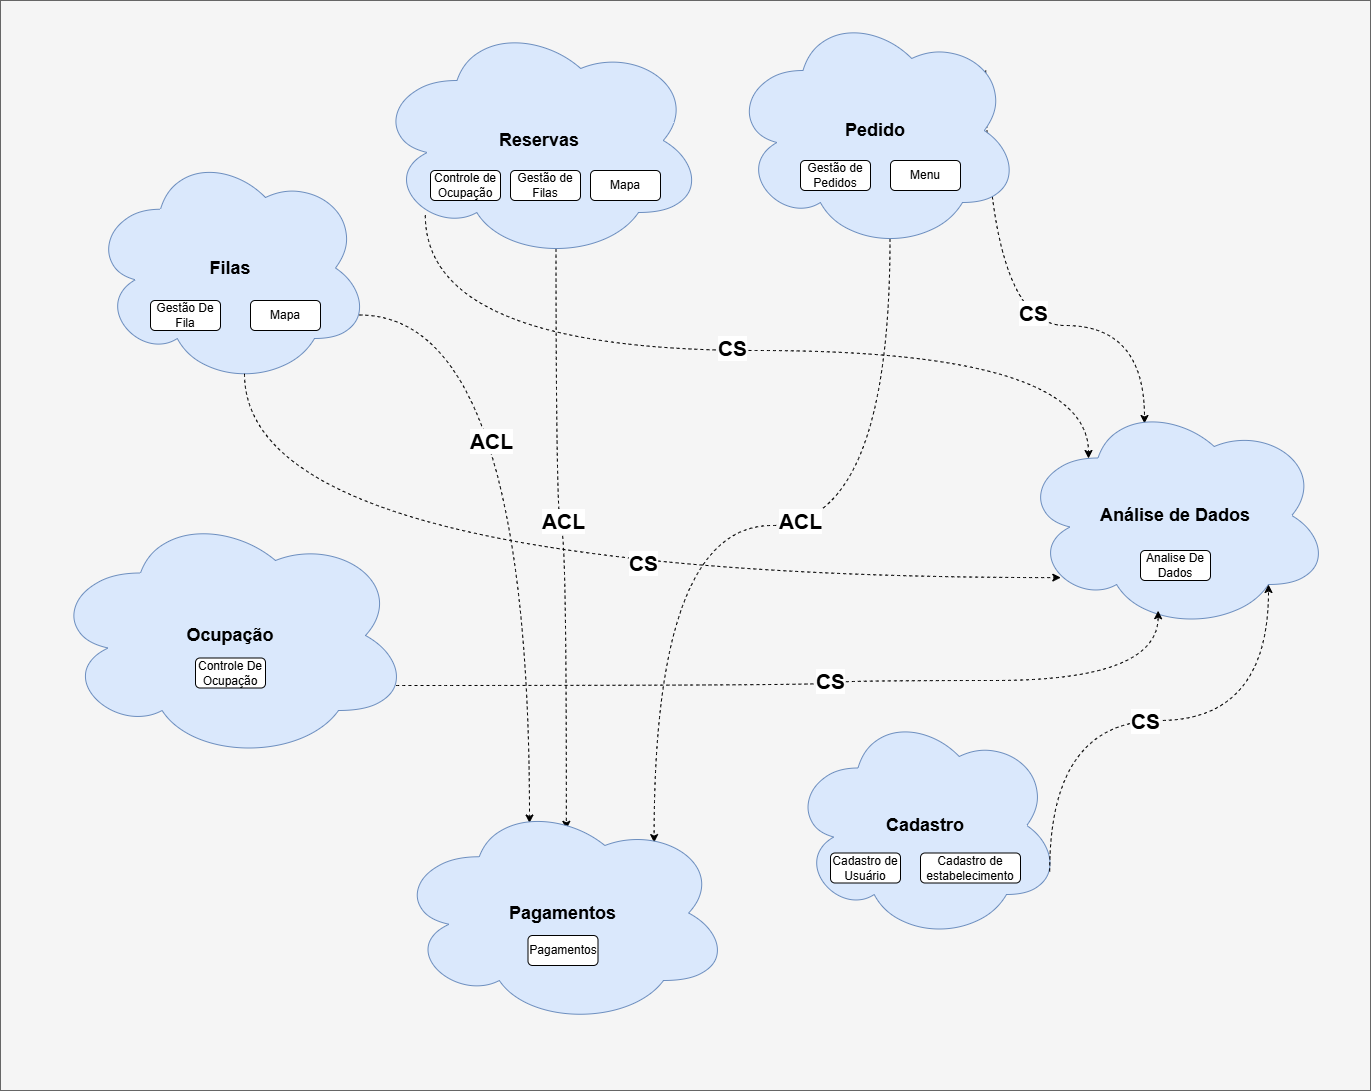

The diagram above was exported from draw.io. Its source (the exported page's mxGraphModel, read from the mxfile embedded in the PNG):
<mxGraphModel dx="2415" dy="1448" grid="1" gridSize="10" guides="1" tooltips="1" connect="1" arrows="1" fold="1" page="1" pageScale="1" pageWidth="827" pageHeight="1169" math="0" shadow="0">
  <root>
    <mxCell id="0" />
    <mxCell id="1" parent="0" />
    <mxCell id="Rn6zsQ9lE487QyaF94sX-3" value="" style="rounded=0;whiteSpace=wrap;html=1;fillColor=#f5f5f5;strokeColor=#666666;fontColor=#333333;" vertex="1" parent="1">
      <mxGeometry x="-290" y="20" width="1370" height="1090" as="geometry" />
    </mxCell>
    <mxCell id="Rn6zsQ9lE487QyaF94sX-30" style="edgeStyle=orthogonalEdgeStyle;rounded=0;orthogonalLoop=1;jettySize=auto;html=1;exitX=0.55;exitY=0.95;exitDx=0;exitDy=0;exitPerimeter=0;curved=1;dashed=1;entryX=0.51;entryY=0.128;entryDx=0;entryDy=0;entryPerimeter=0;" edge="1" parent="1" source="Rn6zsQ9lE487QyaF94sX-4" target="Rn6zsQ9lE487QyaF94sX-7">
      <mxGeometry relative="1" as="geometry" />
    </mxCell>
    <mxCell id="Rn6zsQ9lE487QyaF94sX-31" value="ACL" style="edgeLabel;html=1;align=center;verticalAlign=middle;resizable=0;points=[];fontStyle=1;fontSize=21;" vertex="1" connectable="0" parent="Rn6zsQ9lE487QyaF94sX-30">
      <mxGeometry x="-0.083" y="5" relative="1" as="geometry">
        <mxPoint x="1" as="offset" />
      </mxGeometry>
    </mxCell>
    <mxCell id="Rn6zsQ9lE487QyaF94sX-18" value="" style="group" vertex="1" connectable="0" parent="1">
      <mxGeometry x="-200" y="170" width="280" height="235" as="geometry" />
    </mxCell>
    <mxCell id="Rn6zsQ9lE487QyaF94sX-5" value="&lt;b&gt;&lt;font style=&quot;font-size: 18px;&quot;&gt;Filas&lt;/font&gt;&lt;/b&gt;" style="ellipse;shape=cloud;whiteSpace=wrap;html=1;fillColor=#dae8fc;strokeColor=#6c8ebf;" vertex="1" parent="Rn6zsQ9lE487QyaF94sX-18">
      <mxGeometry width="280" height="235" as="geometry" />
    </mxCell>
    <mxCell id="Rn6zsQ9lE487QyaF94sX-16" value="Gestão De Fila" style="rounded=1;whiteSpace=wrap;html=1;" vertex="1" parent="Rn6zsQ9lE487QyaF94sX-18">
      <mxGeometry x="60" y="150" width="70" height="30" as="geometry" />
    </mxCell>
    <mxCell id="Rn6zsQ9lE487QyaF94sX-17" value="Mapa" style="rounded=1;whiteSpace=wrap;html=1;" vertex="1" parent="Rn6zsQ9lE487QyaF94sX-18">
      <mxGeometry x="160" y="150" width="70" height="30" as="geometry" />
    </mxCell>
    <mxCell id="Rn6zsQ9lE487QyaF94sX-32" style="edgeStyle=orthogonalEdgeStyle;rounded=0;orthogonalLoop=1;jettySize=auto;html=1;exitX=0.96;exitY=0.7;exitDx=0;exitDy=0;exitPerimeter=0;entryX=0.4;entryY=0.1;entryDx=0;entryDy=0;entryPerimeter=0;curved=1;dashed=1;" edge="1" parent="1" source="Rn6zsQ9lE487QyaF94sX-5" target="Rn6zsQ9lE487QyaF94sX-7">
      <mxGeometry relative="1" as="geometry" />
    </mxCell>
    <mxCell id="Rn6zsQ9lE487QyaF94sX-33" value="ACL" style="edgeLabel;html=1;align=center;verticalAlign=middle;resizable=0;points=[];fontStyle=1;fontSize=21;" vertex="1" connectable="0" parent="Rn6zsQ9lE487QyaF94sX-32">
      <mxGeometry x="-0.212" y="16" relative="1" as="geometry">
        <mxPoint x="-55" y="28" as="offset" />
      </mxGeometry>
    </mxCell>
    <mxCell id="Rn6zsQ9lE487QyaF94sX-34" style="edgeStyle=orthogonalEdgeStyle;rounded=0;orthogonalLoop=1;jettySize=auto;html=1;exitX=0.55;exitY=0.95;exitDx=0;exitDy=0;exitPerimeter=0;entryX=0.772;entryY=0.187;entryDx=0;entryDy=0;entryPerimeter=0;curved=1;dashed=1;" edge="1" parent="1" source="Rn6zsQ9lE487QyaF94sX-10" target="Rn6zsQ9lE487QyaF94sX-7">
      <mxGeometry relative="1" as="geometry" />
    </mxCell>
    <mxCell id="Rn6zsQ9lE487QyaF94sX-35" value="ACL" style="edgeLabel;html=1;align=center;verticalAlign=middle;resizable=0;points=[];fontStyle=1;fontSize=21;" vertex="1" connectable="0" parent="Rn6zsQ9lE487QyaF94sX-34">
      <mxGeometry x="-0.169" y="-1" relative="1" as="geometry">
        <mxPoint x="-28" y="-4" as="offset" />
      </mxGeometry>
    </mxCell>
    <mxCell id="Rn6zsQ9lE487QyaF94sX-37" style="edgeStyle=orthogonalEdgeStyle;rounded=0;orthogonalLoop=1;jettySize=auto;html=1;exitX=0.88;exitY=0.25;exitDx=0;exitDy=0;exitPerimeter=0;entryX=0.4;entryY=0.1;entryDx=0;entryDy=0;entryPerimeter=0;curved=1;dashed=1;fontStyle=1" edge="1" parent="1" source="Rn6zsQ9lE487QyaF94sX-10" target="Rn6zsQ9lE487QyaF94sX-8">
      <mxGeometry relative="1" as="geometry" />
    </mxCell>
    <mxCell id="Rn6zsQ9lE487QyaF94sX-47" value="CS" style="edgeLabel;html=1;align=center;verticalAlign=middle;resizable=0;points=[];fontStyle=1;fontSize=21;" vertex="1" connectable="0" parent="Rn6zsQ9lE487QyaF94sX-37">
      <mxGeometry x="0.1764" y="13" relative="1" as="geometry">
        <mxPoint as="offset" />
      </mxGeometry>
    </mxCell>
    <mxCell id="Rn6zsQ9lE487QyaF94sX-40" value="" style="group" vertex="1" connectable="0" parent="1">
      <mxGeometry x="84" y="40" width="330" height="240" as="geometry" />
    </mxCell>
    <mxCell id="Rn6zsQ9lE487QyaF94sX-4" value="&lt;font style=&quot;font-size: 18px;&quot;&gt;&lt;b&gt;Reservas&lt;/b&gt;&lt;/font&gt;" style="ellipse;shape=cloud;whiteSpace=wrap;html=1;fillColor=#dae8fc;strokeColor=#6c8ebf;" vertex="1" parent="Rn6zsQ9lE487QyaF94sX-40">
      <mxGeometry width="330" height="240" as="geometry" />
    </mxCell>
    <mxCell id="Rn6zsQ9lE487QyaF94sX-11" value="Controle de Ocupação" style="rounded=1;whiteSpace=wrap;html=1;" vertex="1" parent="Rn6zsQ9lE487QyaF94sX-40">
      <mxGeometry x="56" y="150" width="70" height="30" as="geometry" />
    </mxCell>
    <mxCell id="Rn6zsQ9lE487QyaF94sX-13" value="Gestão de Filas" style="rounded=1;whiteSpace=wrap;html=1;" vertex="1" parent="Rn6zsQ9lE487QyaF94sX-40">
      <mxGeometry x="136" y="150" width="70" height="30" as="geometry" />
    </mxCell>
    <mxCell id="Rn6zsQ9lE487QyaF94sX-14" value="Mapa" style="rounded=1;whiteSpace=wrap;html=1;" vertex="1" parent="Rn6zsQ9lE487QyaF94sX-40">
      <mxGeometry x="216" y="150" width="70" height="30" as="geometry" />
    </mxCell>
    <mxCell id="Rn6zsQ9lE487QyaF94sX-42" value="" style="group" vertex="1" connectable="0" parent="1">
      <mxGeometry x="-240" y="530" width="360" height="250" as="geometry" />
    </mxCell>
    <mxCell id="Rn6zsQ9lE487QyaF94sX-6" value="&lt;font style=&quot;font-size: 18px;&quot;&gt;&lt;b&gt;Ocupação&lt;/b&gt;&lt;/font&gt;" style="ellipse;shape=cloud;whiteSpace=wrap;html=1;fillColor=#dae8fc;strokeColor=#6c8ebf;" vertex="1" parent="Rn6zsQ9lE487QyaF94sX-42">
      <mxGeometry width="360" height="250" as="geometry" />
    </mxCell>
    <mxCell id="Rn6zsQ9lE487QyaF94sX-23" value="Controle De Ocupação" style="rounded=1;whiteSpace=wrap;html=1;" vertex="1" parent="Rn6zsQ9lE487QyaF94sX-42">
      <mxGeometry x="145" y="147.5" width="70" height="30" as="geometry" />
    </mxCell>
    <mxCell id="Rn6zsQ9lE487QyaF94sX-43" value="" style="group" vertex="1" connectable="0" parent="1">
      <mxGeometry x="105" y="820" width="335" height="225" as="geometry" />
    </mxCell>
    <mxCell id="Rn6zsQ9lE487QyaF94sX-7" value="&lt;font style=&quot;font-size: 18px;&quot;&gt;&lt;b&gt;Pagamentos&lt;/b&gt;&lt;/font&gt;" style="ellipse;shape=cloud;whiteSpace=wrap;html=1;fillColor=#dae8fc;strokeColor=#6c8ebf;" vertex="1" parent="Rn6zsQ9lE487QyaF94sX-43">
      <mxGeometry width="335" height="225" as="geometry" />
    </mxCell>
    <mxCell id="Rn6zsQ9lE487QyaF94sX-24" value="Pagamentos" style="rounded=1;whiteSpace=wrap;html=1;" vertex="1" parent="Rn6zsQ9lE487QyaF94sX-43">
      <mxGeometry x="132.5" y="135" width="70" height="30" as="geometry" />
    </mxCell>
    <mxCell id="Rn6zsQ9lE487QyaF94sX-44" value="" style="group" vertex="1" connectable="0" parent="1">
      <mxGeometry x="440" y="30" width="290" height="240" as="geometry" />
    </mxCell>
    <mxCell id="Rn6zsQ9lE487QyaF94sX-10" value="&lt;b&gt;&lt;font style=&quot;font-size: 18px;&quot;&gt;Pedido&lt;/font&gt;&lt;/b&gt;" style="ellipse;shape=cloud;whiteSpace=wrap;html=1;fillColor=#dae8fc;strokeColor=#6c8ebf;" vertex="1" parent="Rn6zsQ9lE487QyaF94sX-44">
      <mxGeometry width="290" height="240" as="geometry" />
    </mxCell>
    <mxCell id="Rn6zsQ9lE487QyaF94sX-28" value="Gestão de Pedidos" style="rounded=1;whiteSpace=wrap;html=1;" vertex="1" parent="Rn6zsQ9lE487QyaF94sX-44">
      <mxGeometry x="70" y="150" width="70" height="30" as="geometry" />
    </mxCell>
    <mxCell id="Rn6zsQ9lE487QyaF94sX-29" value="Menu" style="rounded=1;whiteSpace=wrap;html=1;" vertex="1" parent="Rn6zsQ9lE487QyaF94sX-44">
      <mxGeometry x="160" y="150" width="70" height="30" as="geometry" />
    </mxCell>
    <mxCell id="Rn6zsQ9lE487QyaF94sX-45" value="" style="group" vertex="1" connectable="0" parent="1">
      <mxGeometry x="500" y="730" width="270" height="230" as="geometry" />
    </mxCell>
    <mxCell id="Rn6zsQ9lE487QyaF94sX-9" value="&lt;font style=&quot;font-size: 18px;&quot;&gt;&lt;b&gt;Cadastro&lt;/b&gt;&lt;/font&gt;" style="ellipse;shape=cloud;whiteSpace=wrap;html=1;fillColor=#dae8fc;strokeColor=#6c8ebf;" vertex="1" parent="Rn6zsQ9lE487QyaF94sX-45">
      <mxGeometry width="270" height="230" as="geometry" />
    </mxCell>
    <mxCell id="Rn6zsQ9lE487QyaF94sX-26" value="Cadastro de Usuário" style="rounded=1;whiteSpace=wrap;html=1;" vertex="1" parent="Rn6zsQ9lE487QyaF94sX-45">
      <mxGeometry x="40" y="142.5" width="70" height="30" as="geometry" />
    </mxCell>
    <mxCell id="Rn6zsQ9lE487QyaF94sX-27" value="Cadastro de estabelecimento" style="rounded=1;whiteSpace=wrap;html=1;" vertex="1" parent="Rn6zsQ9lE487QyaF94sX-45">
      <mxGeometry x="130" y="142.5" width="100" height="30" as="geometry" />
    </mxCell>
    <mxCell id="Rn6zsQ9lE487QyaF94sX-46" value="" style="group" vertex="1" connectable="0" parent="1">
      <mxGeometry x="730" y="420" width="310" height="230" as="geometry" />
    </mxCell>
    <mxCell id="Rn6zsQ9lE487QyaF94sX-8" value="&lt;b&gt;&lt;font style=&quot;font-size: 18px;&quot;&gt;Análise de Dados&lt;/font&gt;&lt;/b&gt;" style="ellipse;shape=cloud;whiteSpace=wrap;html=1;fillColor=#dae8fc;strokeColor=#6c8ebf;" vertex="1" parent="Rn6zsQ9lE487QyaF94sX-46">
      <mxGeometry width="310" height="230" as="geometry" />
    </mxCell>
    <mxCell id="Rn6zsQ9lE487QyaF94sX-25" value="Analise De Dados" style="rounded=1;whiteSpace=wrap;html=1;" vertex="1" parent="Rn6zsQ9lE487QyaF94sX-46">
      <mxGeometry x="120" y="150" width="70" height="30" as="geometry" />
    </mxCell>
    <mxCell id="Rn6zsQ9lE487QyaF94sX-48" style="edgeStyle=orthogonalEdgeStyle;rounded=0;orthogonalLoop=1;jettySize=auto;html=1;exitX=0.154;exitY=0.811;exitDx=0;exitDy=0;exitPerimeter=0;curved=1;dashed=1;" edge="1" parent="1" source="Rn6zsQ9lE487QyaF94sX-4">
      <mxGeometry relative="1" as="geometry">
        <mxPoint x="260" y="290" as="sourcePoint" />
        <mxPoint x="797.0000000000005" y="478" as="targetPoint" />
        <Array as="points">
          <mxPoint x="135" y="370" />
          <mxPoint x="798" y="370" />
          <mxPoint x="798" y="478" />
        </Array>
      </mxGeometry>
    </mxCell>
    <mxCell id="Rn6zsQ9lE487QyaF94sX-49" value="CS" style="edgeLabel;html=1;align=center;verticalAlign=middle;resizable=0;points=[];fontStyle=1;fontSize=21;" vertex="1" connectable="0" parent="Rn6zsQ9lE487QyaF94sX-48">
      <mxGeometry x="-0.0251" y="3" relative="1" as="geometry">
        <mxPoint as="offset" />
      </mxGeometry>
    </mxCell>
    <mxCell id="Rn6zsQ9lE487QyaF94sX-50" style="edgeStyle=orthogonalEdgeStyle;rounded=0;orthogonalLoop=1;jettySize=auto;html=1;exitX=0.55;exitY=0.95;exitDx=0;exitDy=0;exitPerimeter=0;entryX=0.13;entryY=0.77;entryDx=0;entryDy=0;entryPerimeter=0;curved=1;dashed=1;" edge="1" parent="1" source="Rn6zsQ9lE487QyaF94sX-5" target="Rn6zsQ9lE487QyaF94sX-8">
      <mxGeometry relative="1" as="geometry">
        <Array as="points">
          <mxPoint x="-46" y="597" />
        </Array>
      </mxGeometry>
    </mxCell>
    <mxCell id="Rn6zsQ9lE487QyaF94sX-51" value="CS" style="edgeLabel;html=1;align=center;verticalAlign=middle;resizable=0;points=[];fontStyle=1;fontSize=21;" vertex="1" connectable="0" parent="Rn6zsQ9lE487QyaF94sX-50">
      <mxGeometry x="0.1797" y="15" relative="1" as="geometry">
        <mxPoint as="offset" />
      </mxGeometry>
    </mxCell>
    <mxCell id="Rn6zsQ9lE487QyaF94sX-52" style="edgeStyle=orthogonalEdgeStyle;rounded=0;orthogonalLoop=1;jettySize=auto;html=1;exitX=0.96;exitY=0.7;exitDx=0;exitDy=0;exitPerimeter=0;entryX=0.444;entryY=0.914;entryDx=0;entryDy=0;entryPerimeter=0;dashed=1;curved=1;" edge="1" parent="1" source="Rn6zsQ9lE487QyaF94sX-6" target="Rn6zsQ9lE487QyaF94sX-8">
      <mxGeometry relative="1" as="geometry">
        <Array as="points">
          <mxPoint x="540" y="705" />
          <mxPoint x="540" y="700" />
          <mxPoint x="868" y="700" />
        </Array>
      </mxGeometry>
    </mxCell>
    <mxCell id="Rn6zsQ9lE487QyaF94sX-53" value="CS" style="edgeLabel;html=1;align=center;verticalAlign=middle;resizable=0;points=[];fontStyle=1;fontSize=21;" vertex="1" connectable="0" parent="Rn6zsQ9lE487QyaF94sX-52">
      <mxGeometry x="0.0462" y="1" relative="1" as="geometry">
        <mxPoint y="-1" as="offset" />
      </mxGeometry>
    </mxCell>
    <mxCell id="Rn6zsQ9lE487QyaF94sX-54" style="edgeStyle=orthogonalEdgeStyle;rounded=0;orthogonalLoop=1;jettySize=auto;html=1;exitX=0.96;exitY=0.7;exitDx=0;exitDy=0;exitPerimeter=0;entryX=0.8;entryY=0.8;entryDx=0;entryDy=0;entryPerimeter=0;dashed=1;curved=1;" edge="1" parent="1" source="Rn6zsQ9lE487QyaF94sX-9" target="Rn6zsQ9lE487QyaF94sX-8">
      <mxGeometry relative="1" as="geometry">
        <Array as="points">
          <mxPoint x="759" y="740" />
          <mxPoint x="978" y="740" />
        </Array>
      </mxGeometry>
    </mxCell>
    <mxCell id="Rn6zsQ9lE487QyaF94sX-55" value="CS" style="edgeLabel;html=1;align=center;verticalAlign=middle;resizable=0;points=[];fontStyle=1;fontSize=21;" vertex="1" connectable="0" parent="Rn6zsQ9lE487QyaF94sX-54">
      <mxGeometry x="-0.0281" relative="1" as="geometry">
        <mxPoint as="offset" />
      </mxGeometry>
    </mxCell>
  </root>
</mxGraphModel>